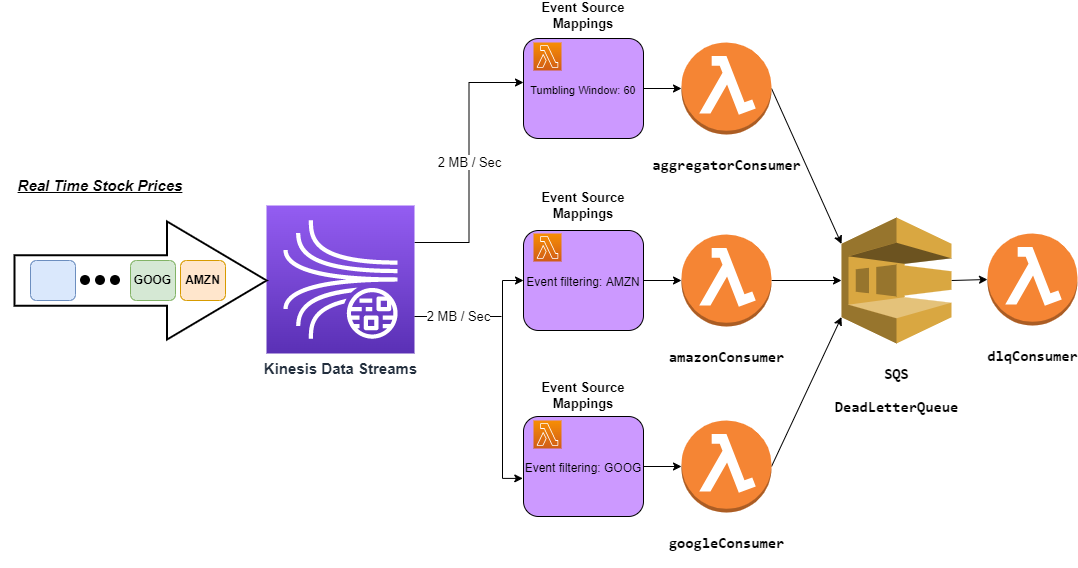

The diagram above was exported from draw.io. Its source (the exported page's mxGraphModel, read from the mxfile embedded in the PNG):
<mxGraphModel dx="1038" dy="575" grid="1" gridSize="10" guides="1" tooltips="1" connect="1" arrows="1" fold="1" page="1" pageScale="1" pageWidth="850" pageHeight="1100" math="0" shadow="0">
  <root>
    <mxCell id="0" />
    <mxCell id="1" parent="0" />
    <mxCell id="ZpNTIzsMygWdka9IuOoW-35" value="2 MB / Sec" style="rounded=0;orthogonalLoop=1;jettySize=auto;html=1;exitX=1;exitY=0.25;exitDx=0;exitDy=0;exitPerimeter=0;entryX=0;entryY=0.44;entryDx=0;entryDy=0;entryPerimeter=0;fontSize=13;edgeStyle=orthogonalEdgeStyle;" parent="1" source="ZpNTIzsMygWdka9IuOoW-5" target="ZpNTIzsMygWdka9IuOoW-29" edge="1">
      <mxGeometry relative="1" as="geometry" />
    </mxCell>
    <mxCell id="ZpNTIzsMygWdka9IuOoW-5" value="&lt;b&gt;&lt;font style=&quot;font-size: 15px&quot;&gt;Kinesis Data Streams&lt;/font&gt;&lt;/b&gt;" style="sketch=0;points=[[0,0,0],[0.25,0,0],[0.5,0,0],[0.75,0,0],[1,0,0],[0,1,0],[0.25,1,0],[0.5,1,0],[0.75,1,0],[1,1,0],[0,0.25,0],[0,0.5,0],[0,0.75,0],[1,0.25,0],[1,0.5,0],[1,0.75,0]];outlineConnect=0;fontColor=#232F3E;gradientColor=#945DF2;gradientDirection=north;fillColor=#5A30B5;strokeColor=#ffffff;dashed=0;verticalLabelPosition=bottom;verticalAlign=top;align=center;html=1;fontSize=12;fontStyle=0;aspect=fixed;shape=mxgraph.aws4.resourceIcon;resIcon=mxgraph.aws4.kinesis_data_streams;" parent="1" vertex="1">
      <mxGeometry x="345" y="274" width="148" height="148" as="geometry" />
    </mxCell>
    <mxCell id="ZpNTIzsMygWdka9IuOoW-7" value="" style="shape=mxgraph.arrows.arrow_right;html=1;verticalLabelPosition=bottom;verticalAlign=top;strokeWidth=2;strokeColor=#000000;" parent="1" vertex="1">
      <mxGeometry x="93" y="290" width="252" height="118" as="geometry" />
    </mxCell>
    <mxCell id="ZpNTIzsMygWdka9IuOoW-13" value="AMZN" style="rounded=1;whiteSpace=wrap;html=1;fillColor=#ffe6cc;direction=south;fontStyle=1;strokeColor=#d79b00;" parent="1" vertex="1">
      <mxGeometry x="259" y="329" width="45" height="40" as="geometry" />
    </mxCell>
    <mxCell id="ZpNTIzsMygWdka9IuOoW-15" value="GOOG" style="rounded=1;whiteSpace=wrap;html=1;fillColor=#d5e8d4;direction=south;fontStyle=1;strokeColor=#82b366;" parent="1" vertex="1">
      <mxGeometry x="209" y="329" width="45" height="40" as="geometry" />
    </mxCell>
    <mxCell id="ZpNTIzsMygWdka9IuOoW-16" value="" style="rounded=1;whiteSpace=wrap;html=1;fillColor=#dae8fc;direction=south;strokeColor=#6c8ebf;" parent="1" vertex="1">
      <mxGeometry x="109" y="329" width="45" height="40" as="geometry" />
    </mxCell>
    <mxCell id="ZpNTIzsMygWdka9IuOoW-17" value="" style="shape=image;html=1;verticalAlign=top;verticalLabelPosition=bottom;labelBackgroundColor=#ffffff;imageAspect=0;aspect=fixed;image=https://cdn4.iconfinder.com/data/icons/essential-app-1/16/dot-more-menu-hide-128.png;fillColor=none;" parent="1" vertex="1">
      <mxGeometry x="159" y="329" width="40" height="40" as="geometry" />
    </mxCell>
    <mxCell id="ZpNTIzsMygWdka9IuOoW-18" value="Real Time Stock Prices" style="text;html=1;align=center;verticalAlign=middle;whiteSpace=wrap;rounded=0;fontSize=15;fontStyle=7;labelBackgroundColor=none;" parent="1" vertex="1">
      <mxGeometry x="79" y="239" width="200" height="30" as="geometry" />
    </mxCell>
    <mxCell id="ZpNTIzsMygWdka9IuOoW-43" style="rounded=0;orthogonalLoop=1;jettySize=auto;html=1;exitX=1;exitY=0.5;exitDx=0;exitDy=0;exitPerimeter=0;entryX=0;entryY=0.21;entryDx=0;entryDy=0;entryPerimeter=0;fontSize=15;fontColor=#FFFFFF;" parent="1" source="ZpNTIzsMygWdka9IuOoW-19" target="ZpNTIzsMygWdka9IuOoW-24" edge="1">
      <mxGeometry relative="1" as="geometry" />
    </mxCell>
    <mxCell id="ZpNTIzsMygWdka9IuOoW-19" value="&lt;pre style=&quot;font-family: &amp;#34;jetbrains mono&amp;#34; , monospace&quot;&gt;&lt;font style=&quot;font-size: 15px&quot;&gt;&lt;b&gt;aggregatorConsumer&lt;/b&gt;&lt;/font&gt;&lt;/pre&gt;" style="outlineConnect=0;dashed=0;verticalLabelPosition=bottom;verticalAlign=top;align=center;html=1;shape=mxgraph.aws3.lambda_function;fillColor=#F58534;gradientColor=none;fontSize=15;" parent="1" vertex="1">
      <mxGeometry x="760" y="111" width="90" height="92" as="geometry" />
    </mxCell>
    <mxCell id="ZpNTIzsMygWdka9IuOoW-44" style="edgeStyle=orthogonalEdgeStyle;rounded=0;orthogonalLoop=1;jettySize=auto;html=1;exitX=1;exitY=0.5;exitDx=0;exitDy=0;exitPerimeter=0;entryX=0;entryY=0.5;entryDx=0;entryDy=0;entryPerimeter=0;fontSize=15;fontColor=#FFFFFF;" parent="1" source="ZpNTIzsMygWdka9IuOoW-20" target="ZpNTIzsMygWdka9IuOoW-24" edge="1">
      <mxGeometry relative="1" as="geometry" />
    </mxCell>
    <mxCell id="ZpNTIzsMygWdka9IuOoW-20" value="&lt;pre style=&quot;font-family: &amp;#34;jetbrains mono&amp;#34; , monospace&quot;&gt;&lt;b&gt;&lt;font style=&quot;font-size: 15px&quot;&gt;amazonConsumer&lt;/font&gt;&lt;/b&gt;&lt;/pre&gt;" style="outlineConnect=0;dashed=0;verticalLabelPosition=bottom;verticalAlign=top;align=center;html=1;shape=mxgraph.aws3.lambda_function;fillColor=#F58534;gradientColor=none;fontSize=15;" parent="1" vertex="1">
      <mxGeometry x="760" y="303" width="90" height="92" as="geometry" />
    </mxCell>
    <mxCell id="ZpNTIzsMygWdka9IuOoW-45" style="rounded=0;orthogonalLoop=1;jettySize=auto;html=1;exitX=1;exitY=0.5;exitDx=0;exitDy=0;exitPerimeter=0;entryX=0;entryY=0.79;entryDx=0;entryDy=0;entryPerimeter=0;fontSize=15;fontColor=#FFFFFF;" parent="1" source="ZpNTIzsMygWdka9IuOoW-21" target="ZpNTIzsMygWdka9IuOoW-24" edge="1">
      <mxGeometry relative="1" as="geometry" />
    </mxCell>
    <mxCell id="ZpNTIzsMygWdka9IuOoW-21" value="&lt;pre style=&quot;font-family: &amp;#34;jetbrains mono&amp;#34; , monospace&quot;&gt;&lt;font size=&quot;1&quot;&gt;&lt;b style=&quot;font-size: 15px&quot;&gt;googleConsumer&lt;/b&gt;&lt;/font&gt;&lt;/pre&gt;" style="outlineConnect=0;dashed=0;verticalLabelPosition=bottom;verticalAlign=top;align=center;html=1;shape=mxgraph.aws3.lambda_function;fillColor=#F58534;gradientColor=none;fontSize=15;" parent="1" vertex="1">
      <mxGeometry x="760" y="489" width="90" height="92" as="geometry" />
    </mxCell>
    <mxCell id="ZpNTIzsMygWdka9IuOoW-22" value="&lt;pre style=&quot;font-family: &amp;#34;jetbrains mono&amp;#34; , monospace&quot;&gt;&lt;font size=&quot;1&quot;&gt;&lt;b style=&quot;font-size: 15px&quot;&gt;dlqConsumer&lt;/b&gt;&lt;/font&gt;&lt;/pre&gt;" style="outlineConnect=0;dashed=0;verticalLabelPosition=bottom;verticalAlign=top;align=center;html=1;shape=mxgraph.aws3.lambda_function;fillColor=#F58534;gradientColor=none;fontSize=15;" parent="1" vertex="1">
      <mxGeometry x="1066" y="302" width="90" height="92" as="geometry" />
    </mxCell>
    <mxCell id="ZpNTIzsMygWdka9IuOoW-46" style="rounded=0;orthogonalLoop=1;jettySize=auto;html=1;exitX=1;exitY=0.5;exitDx=0;exitDy=0;exitPerimeter=0;entryX=0;entryY=0.5;entryDx=0;entryDy=0;entryPerimeter=0;fontSize=15;fontColor=#FFFFFF;" parent="1" source="ZpNTIzsMygWdka9IuOoW-24" target="ZpNTIzsMygWdka9IuOoW-22" edge="1">
      <mxGeometry relative="1" as="geometry" />
    </mxCell>
    <mxCell id="ZpNTIzsMygWdka9IuOoW-24" value="&lt;pre style=&quot;font-family: &amp;quot;jetbrains mono&amp;quot; , monospace&quot;&gt;&lt;font size=&quot;1&quot;&gt;&lt;b style=&quot;font-size: 15px&quot;&gt;SQS&lt;/b&gt;&lt;/font&gt;&lt;/pre&gt;&lt;pre style=&quot;font-family: &amp;quot;jetbrains mono&amp;quot; , monospace&quot;&gt;&lt;font size=&quot;1&quot;&gt;&lt;b style=&quot;font-size: 15px&quot;&gt;DeadLetterQueue&lt;/b&gt;&lt;/font&gt;&lt;/pre&gt;" style="outlineConnect=0;dashed=0;verticalLabelPosition=bottom;verticalAlign=top;align=center;html=1;shape=mxgraph.aws3.sqs;fillColor=#D9A741;gradientColor=none;fontSize=15;" parent="1" vertex="1">
      <mxGeometry x="920" y="286" width="110" height="126" as="geometry" />
    </mxCell>
    <mxCell id="ZpNTIzsMygWdka9IuOoW-40" style="edgeStyle=orthogonalEdgeStyle;rounded=0;orthogonalLoop=1;jettySize=auto;html=1;exitX=1;exitY=0.5;exitDx=0;exitDy=0;entryX=0;entryY=0.5;entryDx=0;entryDy=0;entryPerimeter=0;fontSize=15;" parent="1" source="ZpNTIzsMygWdka9IuOoW-29" target="ZpNTIzsMygWdka9IuOoW-19" edge="1">
      <mxGeometry relative="1" as="geometry" />
    </mxCell>
    <mxCell id="ZpNTIzsMygWdka9IuOoW-29" value="&lt;font style=&quot;font-size: 11px&quot;&gt;Tumbling Window: 60&lt;/font&gt;" style="rounded=1;whiteSpace=wrap;html=1;fontSize=15;fillColor=#CC99FF;strokeColor=#000000;" parent="1" vertex="1">
      <mxGeometry x="602" y="107" width="120" height="100" as="geometry" />
    </mxCell>
    <mxCell id="ZpNTIzsMygWdka9IuOoW-30" value="" style="sketch=0;points=[[0,0,0],[0.25,0,0],[0.5,0,0],[0.75,0,0],[1,0,0],[0,1,0],[0.25,1,0],[0.5,1,0],[0.75,1,0],[1,1,0],[0,0.25,0],[0,0.5,0],[0,0.75,0],[1,0.25,0],[1,0.5,0],[1,0.75,0]];outlineConnect=0;fontColor=#232F3E;gradientColor=#F78E04;gradientDirection=north;fillColor=#D05C17;strokeColor=#ffffff;dashed=0;verticalLabelPosition=bottom;verticalAlign=top;align=center;html=1;fontSize=12;fontStyle=0;aspect=fixed;shape=mxgraph.aws4.resourceIcon;resIcon=mxgraph.aws4.lambda;" parent="1" vertex="1">
      <mxGeometry x="612" y="111" width="28" height="28" as="geometry" />
    </mxCell>
    <mxCell id="ZpNTIzsMygWdka9IuOoW-41" style="edgeStyle=orthogonalEdgeStyle;rounded=0;orthogonalLoop=1;jettySize=auto;html=1;exitX=1;exitY=0.5;exitDx=0;exitDy=0;entryX=0;entryY=0.5;entryDx=0;entryDy=0;entryPerimeter=0;fontSize=15;" parent="1" source="ZpNTIzsMygWdka9IuOoW-31" target="ZpNTIzsMygWdka9IuOoW-20" edge="1">
      <mxGeometry relative="1" as="geometry" />
    </mxCell>
    <mxCell id="ZpNTIzsMygWdka9IuOoW-31" value="&lt;font style=&quot;font-size: 12px&quot;&gt;Event filtering: AMZN&lt;/font&gt;" style="rounded=1;whiteSpace=wrap;html=1;fontSize=15;fillColor=#CC99FF;strokeColor=#000000;" parent="1" vertex="1">
      <mxGeometry x="602" y="299" width="120" height="100" as="geometry" />
    </mxCell>
    <mxCell id="ZpNTIzsMygWdka9IuOoW-32" value="" style="sketch=0;points=[[0,0,0],[0.25,0,0],[0.5,0,0],[0.75,0,0],[1,0,0],[0,1,0],[0.25,1,0],[0.5,1,0],[0.75,1,0],[1,1,0],[0,0.25,0],[0,0.5,0],[0,0.75,0],[1,0.25,0],[1,0.5,0],[1,0.75,0]];outlineConnect=0;fontColor=#232F3E;gradientColor=#F78E04;gradientDirection=north;fillColor=#D05C17;strokeColor=#ffffff;dashed=0;verticalLabelPosition=bottom;verticalAlign=top;align=center;html=1;fontSize=12;fontStyle=0;aspect=fixed;shape=mxgraph.aws4.resourceIcon;resIcon=mxgraph.aws4.lambda;" parent="1" vertex="1">
      <mxGeometry x="612" y="302" width="28" height="28" as="geometry" />
    </mxCell>
    <mxCell id="ZpNTIzsMygWdka9IuOoW-42" style="edgeStyle=orthogonalEdgeStyle;rounded=0;orthogonalLoop=1;jettySize=auto;html=1;exitX=1;exitY=0.5;exitDx=0;exitDy=0;entryX=0;entryY=0.5;entryDx=0;entryDy=0;entryPerimeter=0;fontSize=15;" parent="1" source="ZpNTIzsMygWdka9IuOoW-33" target="ZpNTIzsMygWdka9IuOoW-21" edge="1">
      <mxGeometry relative="1" as="geometry" />
    </mxCell>
    <mxCell id="ZpNTIzsMygWdka9IuOoW-33" value="&lt;font style=&quot;font-size: 12px&quot;&gt;Event filtering: GOOG&lt;/font&gt;" style="rounded=1;whiteSpace=wrap;html=1;fontSize=15;fillColor=#CC99FF;strokeColor=#000000;" parent="1" vertex="1">
      <mxGeometry x="602" y="485" width="120" height="100" as="geometry" />
    </mxCell>
    <mxCell id="ZpNTIzsMygWdka9IuOoW-34" value="" style="sketch=0;points=[[0,0,0],[0.25,0,0],[0.5,0,0],[0.75,0,0],[1,0,0],[0,1,0],[0.25,1,0],[0.5,1,0],[0.75,1,0],[1,1,0],[0,0.25,0],[0,0.5,0],[0,0.75,0],[1,0.25,0],[1,0.5,0],[1,0.75,0]];outlineConnect=0;fontColor=#232F3E;gradientColor=#F78E04;gradientDirection=north;fillColor=#D05C17;strokeColor=#ffffff;dashed=0;verticalLabelPosition=bottom;verticalAlign=top;align=center;html=1;fontSize=12;fontStyle=0;aspect=fixed;shape=mxgraph.aws4.resourceIcon;resIcon=mxgraph.aws4.lambda;" parent="1" vertex="1">
      <mxGeometry x="612" y="489" width="28" height="28" as="geometry" />
    </mxCell>
    <mxCell id="ZpNTIzsMygWdka9IuOoW-48" value="Event Source Mappings" style="text;html=1;strokeColor=none;fillColor=none;align=center;verticalAlign=middle;whiteSpace=wrap;rounded=0;labelBackgroundColor=none;fontSize=13;fontColor=#000000;fontStyle=1" parent="1" vertex="1">
      <mxGeometry x="612" y="69" width="100" height="30" as="geometry" />
    </mxCell>
    <mxCell id="ZpNTIzsMygWdka9IuOoW-49" value="Event Source Mappings" style="text;html=1;strokeColor=none;fillColor=none;align=center;verticalAlign=middle;whiteSpace=wrap;rounded=0;labelBackgroundColor=none;fontSize=13;fontColor=#000000;fontStyle=1" parent="1" vertex="1">
      <mxGeometry x="612" y="259" width="100" height="30" as="geometry" />
    </mxCell>
    <mxCell id="ZpNTIzsMygWdka9IuOoW-50" value="Event Source Mappings" style="text;html=1;strokeColor=none;fillColor=none;align=center;verticalAlign=middle;whiteSpace=wrap;rounded=0;labelBackgroundColor=none;fontSize=13;fontColor=#000000;fontStyle=1" parent="1" vertex="1">
      <mxGeometry x="612" y="449" width="100" height="30" as="geometry" />
    </mxCell>
    <mxCell id="bnNzoKLRL4fsuBmzNnBZ-3" value="" style="endArrow=classic;startArrow=classic;html=1;rounded=0;entryX=0;entryY=0.5;entryDx=0;entryDy=0;exitX=-0.006;exitY=0.619;exitDx=0;exitDy=0;exitPerimeter=0;edgeStyle=orthogonalEdgeStyle;" parent="1" source="ZpNTIzsMygWdka9IuOoW-33" target="ZpNTIzsMygWdka9IuOoW-31" edge="1">
      <mxGeometry width="50" height="50" relative="1" as="geometry">
        <mxPoint x="671" y="389" as="sourcePoint" />
        <mxPoint x="721" y="339" as="targetPoint" />
        <Array as="points">
          <mxPoint x="581" y="547" />
          <mxPoint x="581" y="349" />
        </Array>
      </mxGeometry>
    </mxCell>
    <mxCell id="bnNzoKLRL4fsuBmzNnBZ-4" value="2 MB / Sec" style="endArrow=none;html=1;rounded=0;exitX=1;exitY=0.75;exitDx=0;exitDy=0;exitPerimeter=0;fontSize=13;" parent="1" source="ZpNTIzsMygWdka9IuOoW-5" edge="1">
      <mxGeometry width="50" height="50" relative="1" as="geometry">
        <mxPoint x="640" y="389" as="sourcePoint" />
        <mxPoint x="580" y="385" as="targetPoint" />
      </mxGeometry>
    </mxCell>
  </root>
</mxGraphModel>